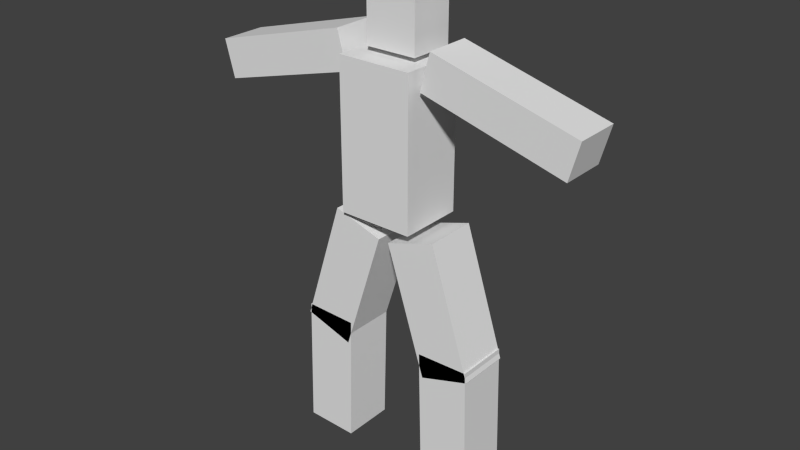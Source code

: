# Source: zombiedude.blend  (saved by Blender 2.73.9; exported with 4.5.12 LTS)
import bpy
from mathutils import Matrix  # noqa: F401  (used for matrix-valued properties, if any)

bpy.ops.wm.read_factory_settings(use_empty=True)
scene = bpy.context.scene
scene.name = 'Scene'

# ---- collections
col_collection_1 = bpy.data.collections.new('Collection 1'); scene.collection.children.link(col_collection_1)

# ---- materials (node trees are filled in below, after node groups)
mat_material = bpy.data.materials.new('Material')
mat_material.alpha_threshold = 0.0
mat_material.use_transparent_shadow = False
mat_material.roughness = 0.5

# ---- material node trees

# ---- world
world_world = bpy.data.worlds.new('World'); scene.world = world_world
world_world.color = (0.05088, 0.05088, 0.05088)
world_world.use_sun_shadow = False
world_world.sun_shadow_jitter_overblur = 0.0
world_world.cycles.sampling_method = 'MANUAL'
world_world.cycles.sample_map_resolution = 256

# ---- meshes
me_cube_006 = bpy.data.meshes.new('Cube.006')
me_cube_006.from_pydata([(-1.15, 1.002, -3.291), (-1.15, 1.002, 0.004632), (1.173, 1.002, -3.291), (1.173, 1.002, 0.004632), (-1.15, -1.002, -3.291), (-1.15, -1.002, 0.004632), (1.173, -1.002, -3.291), (1.173, -1.002, 0.004632), (-8.31, -1.395, -6.107), (-1.86, -1.395, -4.372), (-8.755, -1.395, -4.453), (-2.305, -1.395, -2.717), (-8.31, 0.6615, -6.107), (-1.86, 0.6615, -4.372), (-8.755, 0.6615, -4.453), (-2.305, 0.6615, -2.717), (8.192, 0.6615, -6.107), (1.742, 0.6615, -4.372), (8.637, 0.6615, -4.453), (2.187, 0.6615, -2.717), (8.192, -1.395, -6.107), (1.742, -1.395, -4.372), (8.637, -1.395, -4.453), (2.187, -1.395, -2.717), (-1.843, 1.091, -10.23), (-1.843, 1.091, -3.546), (1.539, 1.091, -10.23), (1.539, 1.091, -3.546), (-1.843, -1.825, -10.23), (-1.843, -1.825, -3.546), (1.539, -1.825, -10.23), (1.539, -1.825, -3.546), (-2.003, 0.8092, -16.73), (-0.1868, 0.8092, -11.04), (-4.243, 0.8092, -16.02), (-2.427, 0.8092, -10.33), (-2.003, -1.543, -16.73), (-0.1868, -1.543, -11.04), (-4.243, -1.543, -16.02), (-2.427, -1.543, -10.33), (-1.974, 0.8092, -21.62), (-1.817, 0.8092, -15.65), (-4.325, 0.8092, -21.56), (-4.168, 0.8092, -15.59), (-1.974, -1.543, -21.62), (-1.817, -1.543, -15.65), (-4.325, -1.543, -21.56), (-4.168, -1.543, -15.59), (2.116, 0.8092, -16.73), (0.3005, 0.8092, -11.04), (4.357, 0.8092, -16.02), (2.541, 0.8092, -10.33), (2.116, -1.543, -16.73), (0.3005, -1.543, -11.04), (4.357, -1.543, -16.02), (2.541, -1.543, -10.33), (2.088, 0.8092, -21.62), (1.931, 0.8092, -15.65), (4.439, 0.8092, -21.56), (4.282, 0.8092, -15.59), (2.088, -1.543, -21.62), (1.931, -1.543, -15.65), (4.439, -1.543, -21.56), (4.282, -1.543, -15.59)], [], [(1, 3, 2, 0), (3, 7, 6, 2), (7, 5, 4, 6), (5, 1, 0, 4), (0, 2, 6, 4), (5, 7, 3, 1), (9, 11, 10, 8), (11, 15, 14, 10), (15, 13, 12, 14), (13, 9, 8, 12), (8, 10, 14, 12), (13, 15, 11, 9), (17, 19, 18, 16), (19, 23, 22, 18), (23, 21, 20, 22), (21, 17, 16, 20), (16, 18, 22, 20), (21, 23, 19, 17), (25, 27, 26, 24), (27, 31, 30, 26), (31, 29, 28, 30), (29, 25, 24, 28), (24, 26, 30, 28), (29, 31, 27, 25), (33, 32, 34, 35), (35, 34, 38, 39), (39, 38, 36, 37), (37, 36, 32, 33), (32, 36, 38, 34), (37, 33, 35, 39), (41, 40, 42, 43), (43, 42, 46, 47), (47, 46, 44, 45), (45, 44, 40, 41), (40, 44, 46, 42), (45, 41, 43, 47), (49, 51, 50, 48), (51, 55, 54, 50), (55, 53, 52, 54), (53, 49, 48, 52), (48, 50, 54, 52), (53, 55, 51, 49), (57, 59, 58, 56), (59, 63, 62, 58), (63, 61, 60, 62), (61, 57, 56, 60), (56, 58, 62, 60), (61, 63, 59, 57)])
_uv = me_cube_006.uv_layers.new(name='UVMap')
_uv.uv.foreach_set('vector', [0.8326, 0.7299, 0.9186, 0.7299, 0.9186, 0.8527, 0.8326, 0.8527, 8.282e-09, 0.8468, 0.07423, 0.8468, 0.07423, 0.9696, 0.0, 0.9696, 0.4603, 0.8204, 0.5464, 0.8204, 0.5464, 0.9433, 0.4603, 0.9433, 0.2543, 0.8467, 0.3285, 0.8467, 0.3285, 0.9695, 0.2543, 0.9695, 0.9929, 0.7299, 0.9929, 0.8165, 0.9186, 0.8165, 0.9186, 0.7299, 0.917, 0.1743, 0.917, 0.08767, 0.9912, 0.08767, 0.9912, 0.1743, 0.917, 0.249, 0.8535, 0.249, 0.8535, 0.0, 0.917, 0.0, 0.2543, 0.7384, 0.1781, 0.7384, 0.1781, 0.498, 0.2543, 0.498, 0.4603, 0.9434, 0.3968, 0.9434, 0.3968, 0.6944, 0.4603, 0.6944, 0.8326, 0.249, 0.9088, 0.249, 0.9088, 0.4894, 0.8326, 0.4894, 0.3285, 0.9233, 0.3898, 0.9233, 0.3898, 1.0, 0.3285, 1.0, 0.3285, 0.8467, 0.3898, 0.8467, 0.3898, 0.9233, 0.3285, 0.9233, 0.6346, 0.9433, 0.5711, 0.9433, 0.5711, 0.6943, 0.6346, 0.6943, 0.7454, 0.6838, 0.8216, 0.6838, 0.8216, 0.9242, 0.7454, 0.9242, 0.6346, 0.6943, 0.6981, 0.6943, 0.6981, 0.9433, 0.6346, 0.9433, 0.9088, 0.7299, 0.8326, 0.7299, 0.8326, 0.4894, 0.9088, 0.4894, 0.981, 0.9294, 0.9197, 0.9294, 0.9197, 0.8527, 0.981, 0.8527, 0.1355, 0.9234, 0.07423, 0.9234, 0.07423, 0.8468, 0.1355, 0.8468, 0.0, 0.249, 0.1253, 0.249, 0.1253, 0.498, 3.865e-08, 0.498, 0.484, 0.0, 0.5921, 1.111e-08, 0.5921, 0.249, 0.484, 0.249, 0.2506, 0.249, 0.1253, 0.249, 0.1253, 0.0, 0.2506, 0.0, 0.3759, 1.111e-08, 0.484, 0.0, 0.484, 0.249, 0.3759, 0.249, 0.2543, 0.8467, 0.2543, 0.7206, 0.3624, 0.7206, 0.3624, 0.8467, 0.2543, 0.7384, 0.2543, 0.8645, 0.1462, 0.8645, 0.1462, 0.7384, 0.5711, 0.6944, 0.5711, 0.4717, 0.484, 0.4717, 0.484, 0.6944, 0.7663, 0.0, 0.7663, 0.2122, 0.8535, 0.2122, 0.8535, 0.0, 0.08714, 0.7207, 0.08714, 0.498, 1.104e-08, 0.498, 0.0, 0.7207, 0.7454, 0.249, 0.7454, 0.4611, 0.8326, 0.4611, 0.8326, 0.249, 0.9918, 0.6874, 0.9918, 0.5997, 0.9088, 0.5997, 0.9088, 0.6874, 0.9918, 0.512, 0.9918, 0.4243, 0.9088, 0.4243, 0.9088, 0.512, 0.6583, 0.4717, 0.6583, 0.249, 0.5711, 0.249, 0.5711, 0.4717, 0.6583, 0.249, 0.6583, 0.4716, 0.7454, 0.4716, 0.7454, 0.249, 0.3968, 0.249, 0.3968, 0.4717, 0.484, 0.4717, 0.484, 0.249, 0.5711, 0.4717, 0.5711, 0.6943, 0.6583, 0.6943, 0.6583, 0.4717, 0.2333, 0.9522, 0.2333, 0.8645, 0.1462, 0.8645, 0.1462, 0.9522, 0.9959, 0.3367, 0.9959, 0.249, 0.9088, 0.249, 0.9088, 0.3367, 0.5711, 0.4717, 0.484, 0.4717, 0.484, 0.249, 0.5711, 0.249, 0.7454, 0.4716, 0.8326, 0.4716, 0.8326, 0.6838, 0.7454, 0.6838, 0.08714, 0.498, 0.1743, 0.498, 0.1743, 0.7207, 0.08714, 0.7207, 0.6792, 0.0, 0.7663, 0.0, 0.7663, 0.2122, 0.6792, 0.2122, 0.9088, 0.512, 0.9918, 0.512, 0.9918, 0.5997, 0.9088, 0.5997, 1.0, 0.08767, 0.917, 0.08767, 0.917, 0.0, 1.0, 2.777e-09, 0.484, 0.6944, 0.3968, 0.6944, 0.3968, 0.4717, 0.484, 0.4717, 0.3414, 0.7206, 0.2543, 0.7206, 0.2543, 0.498, 0.3414, 0.498, 0.5921, 0.0, 0.6792, 8.888e-08, 0.6792, 0.2227, 0.5921, 0.2227, 0.6583, 0.4717, 0.7454, 0.4717, 0.7454, 0.6943, 0.6583, 0.6943, 0.8326, 0.8527, 0.9197, 0.8527, 0.9197, 0.9404, 0.8326, 0.9404, 0.9088, 0.3367, 0.9959, 0.3367, 0.9959, 0.4243, 0.9088, 0.4243])
me_cube_006.materials.append(mat_material)
me_cube_006.use_remesh_preserve_volume = False
me_cube_006.use_remesh_preserve_attributes = False
me_cube_006.use_mirror_vertex_groups = False
me_cube_006.update()

# ---- objects
ob_cube_006 = bpy.data.objects.new('Cube.006', me_cube_006)
ob_empty = bpy.data.objects.new('Empty', None)

# ---- transforms, parenting, visibility, modifiers, constraints
ob_cube_006.location = (-0.07335, 0.1168, 21.71)
ob_cube_006.lineart.crease_threshold = 0.0
ob_empty.parent = ob_cube_006
ob_empty.matrix_parent_inverse = Matrix(((1.0, 0.0, 0.0, 0.07335), (0.0, 1.0, 0.0, -0.1168), (0.0, 0.0, 1.0, -21.71), (0.0, 0.0, 0.0, 1.0)))
ob_empty.location = (0.0, -11.47, 18.16)
ob_empty.empty_display_type = 'CIRCLE'
ob_empty.empty_image_offset = (0.0, 0.0)
ob_empty.lineart.crease_threshold = 0.0

# ---- collection membership
col_collection_1.objects.link(ob_cube_006)
col_collection_1.objects.link(ob_empty)

# ---- scene / render settings (as saved in the file)
scene.frame_start = 0; scene.frame_end = 60; scene.frame_set(72)
scene.render.engine = 'BLENDER_EEVEE_NEXT'
scene.render.image_settings.color_mode = 'RGB'
scene.render.image_settings.compression = 90
scene.render.resolution_percentage = 50
scene.render.fps = 30
scene.render.dither_intensity = 0.0
scene.cycles.use_denoising = False
scene.cycles.samples = 10
scene.cycles.sampling_pattern = 'TABULATED_SOBOL'
scene.cycles.light_sampling_threshold = 0.0
scene.cycles.use_adaptive_sampling = False
scene.cycles.use_light_tree = False
scene.cycles.blur_glossy = 0.0
scene.cycles.volume_bounces = 1
scene.cycles.pixel_filter_type = 'GAUSSIAN'
scene.cycles.sample_clamp_indirect = 0.0
scene.view_settings.view_transform = 'Standard'
bpy.context.view_layer.update()

# ---- added for rendering (the .blend has no active camera and no usable light): camera, sun
cam_auto = bpy.data.cameras.new('AutoCamera')
cam_auto.lens = 50.0
cam_auto.sensor_width = 36.0
cam_auto.clip_end = 1000.0
ob_auto_camera = bpy.data.objects.new('AutoCamera', cam_auto)
scene.collection.objects.link(ob_auto_camera)
ob_auto_camera.location = (25.6862, -31.232, 31.5542)
ob_auto_camera.rotation_euler = (1.09748, -7.21219e-08, 0.694738)
scene.camera = ob_auto_camera
light_auto_sun = bpy.data.lights.new('AutoSun', 'SUN')
light_auto_sun.energy = 3.0
light_auto_sun.angle = 0.0523599
ob_auto_sun = bpy.data.objects.new('AutoSun', light_auto_sun)
scene.collection.objects.link(ob_auto_sun)
ob_auto_sun.rotation_euler = (0.872665, 0.174533, 0.523599)
bpy.context.view_layer.update()
